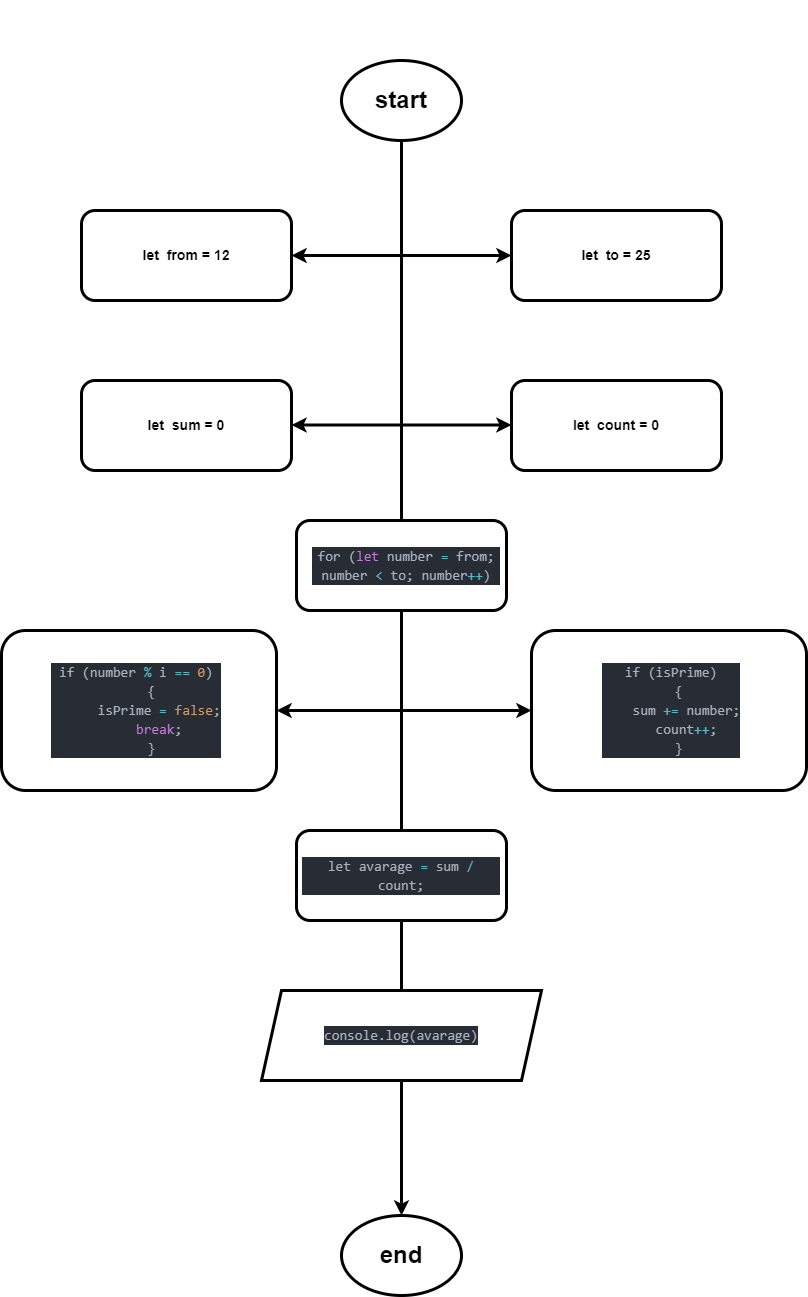

The diagram above was exported from draw.io. Its source (the exported page's mxGraphModel, read from the mxfile embedded in the PNG):
<mxGraphModel dx="873" dy="2390" grid="1" gridSize="10" guides="1" tooltips="1" connect="1" arrows="1" fold="1" page="1" pageScale="1" pageWidth="1200" pageHeight="1920" math="0" shadow="0">
  <root>
    <mxCell id="WIyWlLk6GJQsqaUBKTNV-0" />
    <mxCell id="WIyWlLk6GJQsqaUBKTNV-1" parent="WIyWlLk6GJQsqaUBKTNV-0" />
    <mxCell id="suGbiU8EHMw2EfRkikok-13" style="edgeStyle=orthogonalEdgeStyle;rounded=0;orthogonalLoop=1;jettySize=auto;html=1;strokeWidth=3;entryX=0.5;entryY=0;entryDx=0;entryDy=0;" edge="1" parent="WIyWlLk6GJQsqaUBKTNV-1" source="suGbiU8EHMw2EfRkikok-0" target="suGbiU8EHMw2EfRkikok-37">
      <mxGeometry relative="1" as="geometry">
        <mxPoint x="680" y="250" as="targetPoint" />
      </mxGeometry>
    </mxCell>
    <mxCell id="suGbiU8EHMw2EfRkikok-0" value="" style="ellipse;whiteSpace=wrap;html=1;strokeWidth=3;" vertex="1" parent="WIyWlLk6GJQsqaUBKTNV-1">
      <mxGeometry x="620" y="-490" width="120" height="80" as="geometry" />
    </mxCell>
    <mxCell id="suGbiU8EHMw2EfRkikok-1" value="&lt;h1&gt;start&lt;/h1&gt;" style="text;html=1;strokeColor=none;fillColor=none;align=center;verticalAlign=middle;whiteSpace=wrap;rounded=0;" vertex="1" parent="WIyWlLk6GJQsqaUBKTNV-1">
      <mxGeometry x="650" y="-465" width="60" height="30" as="geometry" />
    </mxCell>
    <mxCell id="suGbiU8EHMw2EfRkikok-2" value="&lt;h1&gt;&lt;font color=&quot;#ffffff&quot;&gt;C&lt;/font&gt;&lt;/h1&gt;" style="text;html=1;strokeColor=none;fillColor=none;align=center;verticalAlign=middle;whiteSpace=wrap;rounded=0;" vertex="1" parent="WIyWlLk6GJQsqaUBKTNV-1">
      <mxGeometry x="445" y="-550" width="130" height="110" as="geometry" />
    </mxCell>
    <mxCell id="suGbiU8EHMw2EfRkikok-6" value="" style="rounded=1;whiteSpace=wrap;html=1;strokeWidth=3;" vertex="1" parent="WIyWlLk6GJQsqaUBKTNV-1">
      <mxGeometry x="360" y="-340" width="210" height="90" as="geometry" />
    </mxCell>
    <mxCell id="suGbiU8EHMw2EfRkikok-8" value="&lt;h3&gt;let&amp;nbsp; from = 12&lt;/h3&gt;" style="text;html=1;strokeColor=none;fillColor=none;align=center;verticalAlign=middle;whiteSpace=wrap;rounded=0;" vertex="1" parent="WIyWlLk6GJQsqaUBKTNV-1">
      <mxGeometry x="375" y="-330" width="180" height="70" as="geometry" />
    </mxCell>
    <mxCell id="suGbiU8EHMw2EfRkikok-9" value="" style="rounded=1;whiteSpace=wrap;html=1;strokeWidth=3;" vertex="1" parent="WIyWlLk6GJQsqaUBKTNV-1">
      <mxGeometry x="790" y="-340" width="210" height="90" as="geometry" />
    </mxCell>
    <mxCell id="suGbiU8EHMw2EfRkikok-10" value="&lt;h3&gt;let&amp;nbsp; to = 25&lt;/h3&gt;" style="text;html=1;strokeColor=none;fillColor=none;align=center;verticalAlign=middle;whiteSpace=wrap;rounded=0;" vertex="1" parent="WIyWlLk6GJQsqaUBKTNV-1">
      <mxGeometry x="800" y="-330" width="190" height="70" as="geometry" />
    </mxCell>
    <mxCell id="suGbiU8EHMw2EfRkikok-11" value="" style="endArrow=classic;startArrow=classic;html=1;rounded=0;entryX=0;entryY=0.5;entryDx=0;entryDy=0;exitX=1;exitY=0.5;exitDx=0;exitDy=0;fontColor=#FFFFFF;spacing=2;fontSize=11;spacingTop=0;strokeWidth=3;" edge="1" parent="WIyWlLk6GJQsqaUBKTNV-1" source="suGbiU8EHMw2EfRkikok-6" target="suGbiU8EHMw2EfRkikok-9">
      <mxGeometry width="50" height="50" relative="1" as="geometry">
        <mxPoint x="660" y="-260" as="sourcePoint" />
        <mxPoint x="710" y="-310" as="targetPoint" />
      </mxGeometry>
    </mxCell>
    <mxCell id="suGbiU8EHMw2EfRkikok-15" value="" style="rounded=1;whiteSpace=wrap;html=1;strokeWidth=3;" vertex="1" parent="WIyWlLk6GJQsqaUBKTNV-1">
      <mxGeometry x="360" y="-170" width="210" height="90" as="geometry" />
    </mxCell>
    <mxCell id="suGbiU8EHMw2EfRkikok-16" value="" style="rounded=1;whiteSpace=wrap;html=1;strokeWidth=3;" vertex="1" parent="WIyWlLk6GJQsqaUBKTNV-1">
      <mxGeometry x="790" y="-170" width="210" height="90" as="geometry" />
    </mxCell>
    <mxCell id="suGbiU8EHMw2EfRkikok-17" value="" style="endArrow=classic;startArrow=classic;html=1;rounded=0;entryX=0;entryY=0.5;entryDx=0;entryDy=0;exitX=1;exitY=0.5;exitDx=0;exitDy=0;fontColor=#FFFFFF;spacing=2;fontSize=11;spacingTop=0;strokeWidth=3;" edge="1" parent="WIyWlLk6GJQsqaUBKTNV-1">
      <mxGeometry width="50" height="50" relative="1" as="geometry">
        <mxPoint x="570" y="-125.5" as="sourcePoint" />
        <mxPoint x="790" y="-125.5" as="targetPoint" />
      </mxGeometry>
    </mxCell>
    <mxCell id="suGbiU8EHMw2EfRkikok-18" value="&lt;h3&gt;let&amp;nbsp; count = 0&lt;/h3&gt;" style="text;html=1;strokeColor=none;fillColor=none;align=center;verticalAlign=middle;whiteSpace=wrap;rounded=0;" vertex="1" parent="WIyWlLk6GJQsqaUBKTNV-1">
      <mxGeometry x="800" y="-160" width="190" height="70" as="geometry" />
    </mxCell>
    <mxCell id="suGbiU8EHMw2EfRkikok-19" value="&lt;h3&gt;let&amp;nbsp; sum = 0&lt;/h3&gt;" style="text;html=1;strokeColor=none;fillColor=none;align=center;verticalAlign=middle;whiteSpace=wrap;rounded=0;" vertex="1" parent="WIyWlLk6GJQsqaUBKTNV-1">
      <mxGeometry x="370" y="-160" width="190" height="70" as="geometry" />
    </mxCell>
    <mxCell id="suGbiU8EHMw2EfRkikok-23" style="edgeStyle=orthogonalEdgeStyle;rounded=0;orthogonalLoop=1;jettySize=auto;html=1;entryX=1;entryY=0.5;entryDx=0;entryDy=0;strokeWidth=3;exitX=0.5;exitY=1;exitDx=0;exitDy=0;" edge="1" parent="WIyWlLk6GJQsqaUBKTNV-1" source="suGbiU8EHMw2EfRkikok-20" target="suGbiU8EHMw2EfRkikok-22">
      <mxGeometry relative="1" as="geometry" />
    </mxCell>
    <mxCell id="suGbiU8EHMw2EfRkikok-27" style="edgeStyle=orthogonalEdgeStyle;rounded=0;orthogonalLoop=1;jettySize=auto;html=1;entryX=0;entryY=0.5;entryDx=0;entryDy=0;exitX=0.5;exitY=1;exitDx=0;exitDy=0;strokeWidth=3;" edge="1" parent="WIyWlLk6GJQsqaUBKTNV-1" source="suGbiU8EHMw2EfRkikok-20" target="suGbiU8EHMw2EfRkikok-25">
      <mxGeometry relative="1" as="geometry" />
    </mxCell>
    <mxCell id="suGbiU8EHMw2EfRkikok-20" value="" style="rounded=1;whiteSpace=wrap;html=1;strokeWidth=3;" vertex="1" parent="WIyWlLk6GJQsqaUBKTNV-1">
      <mxGeometry x="575" y="-30" width="210" height="90" as="geometry" />
    </mxCell>
    <mxCell id="suGbiU8EHMw2EfRkikok-21" value="&lt;h3&gt;&lt;div style=&quot;color: rgb(171, 178, 191); background-color: rgb(40, 44, 52); font-family: Consolas, &amp;quot;Courier New&amp;quot;, monospace; font-weight: normal; font-size: 14px; line-height: 19px;&quot;&gt;for (&lt;span style=&quot;color: #c678dd;&quot;&gt;let&lt;/span&gt; number &lt;span style=&quot;color: #56b6c2;&quot;&gt;=&lt;/span&gt; from; number &lt;span style=&quot;color: #56b6c2;&quot;&gt;&amp;lt;&lt;/span&gt; to; number&lt;span style=&quot;color: #56b6c2;&quot;&gt;++&lt;/span&gt;) &lt;/div&gt;&lt;/h3&gt;" style="text;html=1;strokeColor=none;fillColor=none;align=center;verticalAlign=middle;whiteSpace=wrap;rounded=0;" vertex="1" parent="WIyWlLk6GJQsqaUBKTNV-1">
      <mxGeometry x="590" y="-20" width="190" height="70" as="geometry" />
    </mxCell>
    <mxCell id="suGbiU8EHMw2EfRkikok-22" value="" style="rounded=1;whiteSpace=wrap;html=1;strokeWidth=3;" vertex="1" parent="WIyWlLk6GJQsqaUBKTNV-1">
      <mxGeometry x="280" y="80" width="275" height="160" as="geometry" />
    </mxCell>
    <mxCell id="suGbiU8EHMw2EfRkikok-24" value="&lt;h3&gt;&lt;div style=&quot;color: rgb(171, 178, 191); background-color: rgb(40, 44, 52); font-family: Consolas, &amp;quot;Courier New&amp;quot;, monospace; font-weight: normal; font-size: 14px; line-height: 19px;&quot;&gt;&lt;div style=&quot;line-height: 19px;&quot;&gt;&lt;div&gt;if (number &lt;span style=&quot;color: #56b6c2;&quot;&gt;%&lt;/span&gt; i &lt;span style=&quot;color: #56b6c2;&quot;&gt;==&lt;/span&gt; &lt;span style=&quot;color: #d19a66;&quot;&gt;0&lt;/span&gt;) &lt;/div&gt;&lt;div&gt;&amp;nbsp; &amp;nbsp; {&lt;/div&gt;&lt;div&gt;&amp;nbsp; &amp;nbsp; &amp;nbsp; isPrime &lt;span style=&quot;color: #56b6c2;&quot;&gt;=&lt;/span&gt; &lt;span style=&quot;color: #d19a66;&quot;&gt;false&lt;/span&gt;;&lt;/div&gt;&lt;div&gt;&amp;nbsp; &amp;nbsp; &amp;nbsp; &lt;span style=&quot;color: #c678dd;&quot;&gt;break&lt;/span&gt;;&lt;/div&gt;&lt;div&gt;&amp;nbsp; &amp;nbsp; }&lt;/div&gt;&lt;/div&gt;&lt;/div&gt;&lt;/h3&gt;" style="text;html=1;strokeColor=none;fillColor=none;align=center;verticalAlign=middle;whiteSpace=wrap;rounded=0;" vertex="1" parent="WIyWlLk6GJQsqaUBKTNV-1">
      <mxGeometry x="280" y="90" width="270" height="140" as="geometry" />
    </mxCell>
    <mxCell id="suGbiU8EHMw2EfRkikok-25" value="" style="rounded=1;whiteSpace=wrap;html=1;strokeWidth=3;" vertex="1" parent="WIyWlLk6GJQsqaUBKTNV-1">
      <mxGeometry x="810" y="80" width="275" height="160" as="geometry" />
    </mxCell>
    <mxCell id="suGbiU8EHMw2EfRkikok-28" value="&lt;h3&gt;&lt;div style=&quot;color: rgb(171, 178, 191); background-color: rgb(40, 44, 52); font-family: Consolas, &amp;quot;Courier New&amp;quot;, monospace; font-weight: normal; font-size: 14px; line-height: 19px;&quot;&gt;&lt;div&gt;if (isPrime) &lt;/div&gt;&lt;div&gt;&amp;nbsp; {&lt;/div&gt;&lt;div&gt;&amp;nbsp; &amp;nbsp; sum &lt;span style=&quot;color: #56b6c2;&quot;&gt;+=&lt;/span&gt; number;&lt;/div&gt;&lt;div&gt;&amp;nbsp; &amp;nbsp; count&lt;span style=&quot;color: #56b6c2;&quot;&gt;++&lt;/span&gt;;&lt;/div&gt;&lt;div&gt;&amp;nbsp; }&lt;/div&gt;&lt;/div&gt;&lt;/h3&gt;" style="text;html=1;strokeColor=none;fillColor=none;align=center;verticalAlign=middle;whiteSpace=wrap;rounded=0;" vertex="1" parent="WIyWlLk6GJQsqaUBKTNV-1">
      <mxGeometry x="820" y="90" width="260" height="140" as="geometry" />
    </mxCell>
    <mxCell id="suGbiU8EHMw2EfRkikok-29" value="" style="rounded=1;whiteSpace=wrap;html=1;strokeWidth=3;" vertex="1" parent="WIyWlLk6GJQsqaUBKTNV-1">
      <mxGeometry x="575" y="280" width="210" height="90" as="geometry" />
    </mxCell>
    <mxCell id="suGbiU8EHMw2EfRkikok-31" value="&lt;h3&gt;&lt;div style=&quot;color: rgb(171, 178, 191); background-color: rgb(40, 44, 52); font-family: Consolas, &amp;quot;Courier New&amp;quot;, monospace; font-weight: normal; font-size: 14px; line-height: 19px;&quot;&gt;let avarage &lt;span style=&quot;color: #56b6c2;&quot;&gt;=&lt;/span&gt; sum &lt;span style=&quot;color: #56b6c2;&quot;&gt;/&lt;/span&gt; count;&lt;/div&gt;&lt;/h3&gt;" style="text;html=1;strokeColor=none;fillColor=none;align=center;verticalAlign=middle;whiteSpace=wrap;rounded=0;" vertex="1" parent="WIyWlLk6GJQsqaUBKTNV-1">
      <mxGeometry x="580" y="290" width="200" height="70" as="geometry" />
    </mxCell>
    <mxCell id="suGbiU8EHMw2EfRkikok-32" value="" style="shape=parallelogram;perimeter=parallelogramPerimeter;whiteSpace=wrap;html=1;fixedSize=1;fontColor=#FFFFFF;strokeWidth=3;" vertex="1" parent="WIyWlLk6GJQsqaUBKTNV-1">
      <mxGeometry x="540" y="440" width="280" height="90" as="geometry" />
    </mxCell>
    <mxCell id="suGbiU8EHMw2EfRkikok-33" value="&lt;h3&gt;&lt;div style=&quot;color: rgb(171, 178, 191); background-color: rgb(40, 44, 52); font-family: Consolas, &amp;quot;Courier New&amp;quot;, monospace; font-weight: normal; font-size: 14px; line-height: 19px;&quot;&gt;console.log(avarage)&lt;/div&gt;&lt;/h3&gt;" style="text;html=1;strokeColor=none;fillColor=none;align=center;verticalAlign=middle;whiteSpace=wrap;rounded=0;" vertex="1" parent="WIyWlLk6GJQsqaUBKTNV-1">
      <mxGeometry x="560" y="450" width="240" height="70" as="geometry" />
    </mxCell>
    <mxCell id="suGbiU8EHMw2EfRkikok-37" value="" style="ellipse;whiteSpace=wrap;html=1;strokeWidth=3;" vertex="1" parent="WIyWlLk6GJQsqaUBKTNV-1">
      <mxGeometry x="620" y="665" width="120" height="80" as="geometry" />
    </mxCell>
    <mxCell id="suGbiU8EHMw2EfRkikok-38" value="&lt;h1&gt;end&lt;/h1&gt;" style="text;html=1;strokeColor=none;fillColor=none;align=center;verticalAlign=middle;whiteSpace=wrap;rounded=0;" vertex="1" parent="WIyWlLk6GJQsqaUBKTNV-1">
      <mxGeometry x="635" y="690" width="90" height="30" as="geometry" />
    </mxCell>
  </root>
</mxGraphModel>